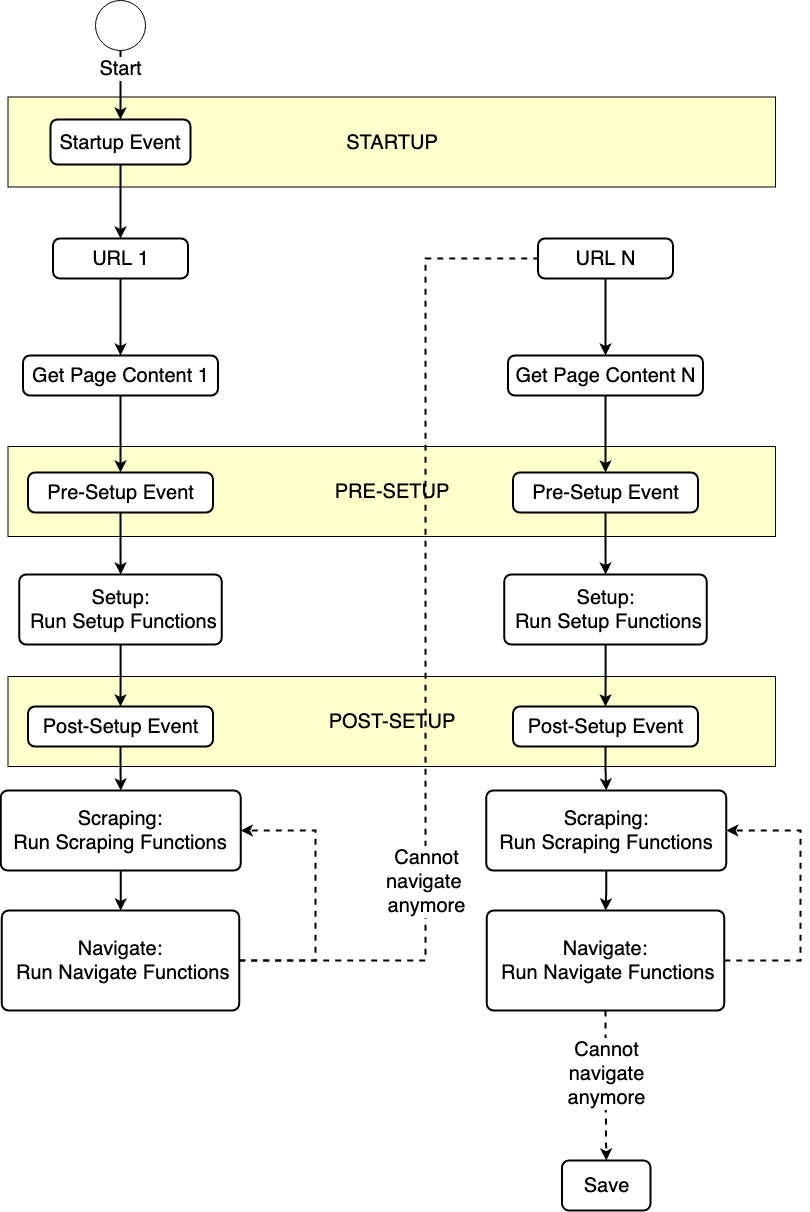

The diagram above was exported from draw.io. Its source (the exported page's mxGraphModel, read from the mxfile embedded in the PNG):
<mxGraphModel dx="1426" dy="832" grid="1" gridSize="10" guides="1" tooltips="1" connect="1" arrows="1" fold="1" page="1" pageScale="1" pageWidth="850" pageHeight="1100" math="0" shadow="0">
  <root>
    <mxCell id="0" />
    <mxCell id="1" parent="0" />
    <mxCell id="oXysuETSeabz0x-d-1CK-35" value="POST-SETUP" style="rounded=0;whiteSpace=wrap;html=1;fontSize=20;fillColor=#FFFFCC;" vertex="1" parent="1">
      <mxGeometry x="32.5" y="686" width="767.5" height="90" as="geometry" />
    </mxCell>
    <mxCell id="oXysuETSeabz0x-d-1CK-34" value="PRE-SETUP" style="rounded=0;whiteSpace=wrap;html=1;fontSize=20;fillColor=#FFFFCC;" vertex="1" parent="1">
      <mxGeometry x="32.5" y="456" width="767.5" height="90" as="geometry" />
    </mxCell>
    <mxCell id="oXysuETSeabz0x-d-1CK-4" value="STARTUP" style="rounded=0;whiteSpace=wrap;html=1;fontSize=20;fillColor=#FFFFCC;" vertex="1" parent="1">
      <mxGeometry x="32.5" y="106.5" width="767.5" height="90" as="geometry" />
    </mxCell>
    <mxCell id="oXysuETSeabz0x-d-1CK-6" style="edgeStyle=orthogonalEdgeStyle;rounded=0;orthogonalLoop=1;jettySize=auto;html=1;fontSize=20;strokeWidth=2;" edge="1" parent="1" source="oXysuETSeabz0x-d-1CK-3" target="oXysuETSeabz0x-d-1CK-5">
      <mxGeometry relative="1" as="geometry" />
    </mxCell>
    <mxCell id="oXysuETSeabz0x-d-1CK-3" value="&lt;font style=&quot;font-size: 20px;&quot;&gt;Start&lt;/font&gt;" style="shape=mxgraph.bpmn.shape;html=1;verticalLabelPosition=bottom;labelBackgroundColor=#ffffff;verticalAlign=top;align=center;perimeter=ellipsePerimeter;outlineConnect=0;outline=standard;symbol=general;fontSize=20;" vertex="1" parent="1">
      <mxGeometry x="120" y="10" width="50" height="50" as="geometry" />
    </mxCell>
    <mxCell id="oXysuETSeabz0x-d-1CK-19" style="edgeStyle=orthogonalEdgeStyle;rounded=0;orthogonalLoop=1;jettySize=auto;html=1;fontSize=20;strokeWidth=2;" edge="1" parent="1" source="oXysuETSeabz0x-d-1CK-5" target="oXysuETSeabz0x-d-1CK-8">
      <mxGeometry relative="1" as="geometry" />
    </mxCell>
    <mxCell id="oXysuETSeabz0x-d-1CK-5" value="&lt;font style=&quot;font-size: 20px;&quot;&gt;Startup Event&lt;/font&gt;" style="rounded=1;whiteSpace=wrap;html=1;absoluteArcSize=1;arcSize=14;strokeWidth=2;fontSize=20;" vertex="1" parent="1">
      <mxGeometry x="75" y="129" width="140" height="45" as="geometry" />
    </mxCell>
    <mxCell id="oXysuETSeabz0x-d-1CK-21" style="edgeStyle=orthogonalEdgeStyle;rounded=0;orthogonalLoop=1;jettySize=auto;html=1;entryX=0.5;entryY=0;entryDx=0;entryDy=0;fontSize=20;strokeWidth=2;" edge="1" parent="1" source="oXysuETSeabz0x-d-1CK-7" target="oXysuETSeabz0x-d-1CK-9">
      <mxGeometry relative="1" as="geometry" />
    </mxCell>
    <mxCell id="oXysuETSeabz0x-d-1CK-7" value="&lt;font style=&quot;font-size: 20px;&quot;&gt;Get Page Content 1&lt;/font&gt;" style="rounded=1;whiteSpace=wrap;html=1;absoluteArcSize=1;arcSize=14;strokeWidth=2;fontSize=20;" vertex="1" parent="1">
      <mxGeometry x="47.5" y="365" width="195" height="40" as="geometry" />
    </mxCell>
    <mxCell id="oXysuETSeabz0x-d-1CK-20" style="edgeStyle=orthogonalEdgeStyle;rounded=0;orthogonalLoop=1;jettySize=auto;html=1;fontSize=20;strokeWidth=2;" edge="1" parent="1" source="oXysuETSeabz0x-d-1CK-8" target="oXysuETSeabz0x-d-1CK-7">
      <mxGeometry relative="1" as="geometry" />
    </mxCell>
    <mxCell id="oXysuETSeabz0x-d-1CK-8" value="&lt;font style=&quot;font-size: 20px&quot;&gt;URL 1&lt;/font&gt;" style="rounded=1;whiteSpace=wrap;html=1;absoluteArcSize=1;arcSize=14;strokeWidth=2;fontSize=20;" vertex="1" parent="1">
      <mxGeometry x="77.5" y="248" width="135" height="40" as="geometry" />
    </mxCell>
    <mxCell id="oXysuETSeabz0x-d-1CK-23" style="edgeStyle=orthogonalEdgeStyle;rounded=0;orthogonalLoop=1;jettySize=auto;html=1;fontSize=20;strokeWidth=2;" edge="1" parent="1" source="oXysuETSeabz0x-d-1CK-9" target="oXysuETSeabz0x-d-1CK-10">
      <mxGeometry relative="1" as="geometry" />
    </mxCell>
    <mxCell id="oXysuETSeabz0x-d-1CK-9" value="&lt;font style=&quot;font-size: 20px;&quot;&gt;Pre-Setup Event&lt;/font&gt;" style="rounded=1;whiteSpace=wrap;html=1;absoluteArcSize=1;arcSize=14;strokeWidth=2;fontSize=20;" vertex="1" parent="1">
      <mxGeometry x="52.5" y="482" width="185" height="40" as="geometry" />
    </mxCell>
    <mxCell id="oXysuETSeabz0x-d-1CK-24" style="edgeStyle=orthogonalEdgeStyle;rounded=0;orthogonalLoop=1;jettySize=auto;html=1;fontSize=20;strokeWidth=2;" edge="1" parent="1" source="oXysuETSeabz0x-d-1CK-10" target="oXysuETSeabz0x-d-1CK-11">
      <mxGeometry relative="1" as="geometry" />
    </mxCell>
    <mxCell id="oXysuETSeabz0x-d-1CK-10" value="&lt;span style=&quot;font-size: 20px&quot;&gt;Setup:&lt;br style=&quot;font-size: 20px&quot;&gt;&amp;nbsp;Run Setup Functions&lt;/span&gt;" style="rounded=1;whiteSpace=wrap;html=1;absoluteArcSize=1;arcSize=14;strokeWidth=2;fontSize=20;" vertex="1" parent="1">
      <mxGeometry x="43.75" y="584" width="202.5" height="70" as="geometry" />
    </mxCell>
    <mxCell id="oXysuETSeabz0x-d-1CK-53" style="edgeStyle=orthogonalEdgeStyle;rounded=0;orthogonalLoop=1;jettySize=auto;html=1;entryX=0.5;entryY=0;entryDx=0;entryDy=0;shadow=0;fontSize=20;strokeColor=#000000;strokeWidth=2;" edge="1" parent="1" source="oXysuETSeabz0x-d-1CK-11" target="oXysuETSeabz0x-d-1CK-52">
      <mxGeometry relative="1" as="geometry" />
    </mxCell>
    <mxCell id="oXysuETSeabz0x-d-1CK-11" value="&lt;font style=&quot;font-size: 20px;&quot;&gt;Post-Setup Event&lt;/font&gt;" style="rounded=1;whiteSpace=wrap;html=1;absoluteArcSize=1;arcSize=14;strokeWidth=2;fontSize=20;" vertex="1" parent="1">
      <mxGeometry x="52.5" y="716" width="185" height="40" as="geometry" />
    </mxCell>
    <mxCell id="oXysuETSeabz0x-d-1CK-49" style="edgeStyle=orthogonalEdgeStyle;rounded=0;orthogonalLoop=1;jettySize=auto;html=1;entryX=0;entryY=0.5;entryDx=0;entryDy=0;fontSize=20;strokeWidth=2;shadow=0;dashed=1;" edge="1" parent="1" source="oXysuETSeabz0x-d-1CK-12">
      <mxGeometry relative="1" as="geometry">
        <mxPoint x="585" y="268" as="targetPoint" />
        <Array as="points">
          <mxPoint x="450" y="970" />
          <mxPoint x="450" y="268" />
        </Array>
      </mxGeometry>
    </mxCell>
    <mxCell id="oXysuETSeabz0x-d-1CK-56" value="Cannot&lt;br&gt;navigate &lt;br&gt;anymore" style="edgeLabel;html=1;align=center;verticalAlign=middle;resizable=0;points=[];fontSize=20;" vertex="1" connectable="0" parent="oXysuETSeabz0x-d-1CK-49">
      <mxGeometry x="-0.3486" y="-1" relative="1" as="geometry">
        <mxPoint x="-1" y="66.75" as="offset" />
      </mxGeometry>
    </mxCell>
    <mxCell id="oXysuETSeabz0x-d-1CK-55" style="edgeStyle=orthogonalEdgeStyle;rounded=0;orthogonalLoop=1;jettySize=auto;html=1;entryX=1;entryY=0.5;entryDx=0;entryDy=0;shadow=0;fontSize=20;strokeColor=#000000;strokeWidth=2;dashed=1;" edge="1" parent="1" source="oXysuETSeabz0x-d-1CK-12" target="oXysuETSeabz0x-d-1CK-52">
      <mxGeometry relative="1" as="geometry">
        <Array as="points">
          <mxPoint x="340" y="970" />
          <mxPoint x="340" y="840" />
        </Array>
      </mxGeometry>
    </mxCell>
    <mxCell id="oXysuETSeabz0x-d-1CK-12" value="&lt;span style=&quot;font-size: 20px&quot;&gt;Navigate:&lt;br style=&quot;font-size: 20px&quot;&gt;&amp;nbsp;Run Navigate Functions&lt;/span&gt;" style="rounded=1;whiteSpace=wrap;html=1;absoluteArcSize=1;arcSize=14;strokeWidth=2;fontSize=20;" vertex="1" parent="1">
      <mxGeometry x="26.25" y="920" width="237.5" height="100" as="geometry" />
    </mxCell>
    <mxCell id="oXysuETSeabz0x-d-1CK-50" value="Save" style="rounded=1;whiteSpace=wrap;html=1;absoluteArcSize=1;arcSize=14;strokeWidth=2;fontSize=20;" vertex="1" parent="1">
      <mxGeometry x="586.5" y="1170" width="88.5" height="50" as="geometry" />
    </mxCell>
    <mxCell id="oXysuETSeabz0x-d-1CK-54" style="edgeStyle=orthogonalEdgeStyle;rounded=0;orthogonalLoop=1;jettySize=auto;html=1;shadow=0;fontSize=20;strokeColor=#000000;strokeWidth=2;" edge="1" parent="1" source="oXysuETSeabz0x-d-1CK-52" target="oXysuETSeabz0x-d-1CK-12">
      <mxGeometry relative="1" as="geometry" />
    </mxCell>
    <mxCell id="oXysuETSeabz0x-d-1CK-52" value="&lt;font style=&quot;font-size: 20px&quot;&gt;Scraping:&lt;br&gt;Run Scraping Functions&lt;br&gt;&lt;/font&gt;" style="rounded=1;whiteSpace=wrap;html=1;absoluteArcSize=1;arcSize=14;strokeWidth=2;fontSize=20;" vertex="1" parent="1">
      <mxGeometry x="25.25" y="800" width="240" height="80" as="geometry" />
    </mxCell>
    <mxCell id="oXysuETSeabz0x-d-1CK-57" style="edgeStyle=orthogonalEdgeStyle;rounded=0;orthogonalLoop=1;jettySize=auto;html=1;entryX=0.5;entryY=0;entryDx=0;entryDy=0;fontSize=20;strokeWidth=2;" edge="1" parent="1" source="oXysuETSeabz0x-d-1CK-58" target="oXysuETSeabz0x-d-1CK-62">
      <mxGeometry relative="1" as="geometry" />
    </mxCell>
    <mxCell id="oXysuETSeabz0x-d-1CK-58" value="&lt;font style=&quot;font-size: 20px&quot;&gt;Get Page Content N&lt;/font&gt;" style="rounded=1;whiteSpace=wrap;html=1;absoluteArcSize=1;arcSize=14;strokeWidth=2;fontSize=20;" vertex="1" parent="1">
      <mxGeometry x="532.5" y="365" width="195" height="40" as="geometry" />
    </mxCell>
    <mxCell id="oXysuETSeabz0x-d-1CK-59" style="edgeStyle=orthogonalEdgeStyle;rounded=0;orthogonalLoop=1;jettySize=auto;html=1;fontSize=20;strokeWidth=2;" edge="1" parent="1" source="oXysuETSeabz0x-d-1CK-60" target="oXysuETSeabz0x-d-1CK-58">
      <mxGeometry relative="1" as="geometry" />
    </mxCell>
    <mxCell id="oXysuETSeabz0x-d-1CK-60" value="&lt;font style=&quot;font-size: 20px&quot;&gt;URL N&lt;/font&gt;" style="rounded=1;whiteSpace=wrap;html=1;absoluteArcSize=1;arcSize=14;strokeWidth=2;fontSize=20;" vertex="1" parent="1">
      <mxGeometry x="562.5" y="248" width="135" height="40" as="geometry" />
    </mxCell>
    <mxCell id="oXysuETSeabz0x-d-1CK-61" style="edgeStyle=orthogonalEdgeStyle;rounded=0;orthogonalLoop=1;jettySize=auto;html=1;fontSize=20;strokeWidth=2;" edge="1" parent="1" source="oXysuETSeabz0x-d-1CK-62" target="oXysuETSeabz0x-d-1CK-64">
      <mxGeometry relative="1" as="geometry" />
    </mxCell>
    <mxCell id="oXysuETSeabz0x-d-1CK-62" value="&lt;font style=&quot;font-size: 20px;&quot;&gt;Pre-Setup Event&lt;/font&gt;" style="rounded=1;whiteSpace=wrap;html=1;absoluteArcSize=1;arcSize=14;strokeWidth=2;fontSize=20;" vertex="1" parent="1">
      <mxGeometry x="537.5" y="482" width="185" height="40" as="geometry" />
    </mxCell>
    <mxCell id="oXysuETSeabz0x-d-1CK-63" style="edgeStyle=orthogonalEdgeStyle;rounded=0;orthogonalLoop=1;jettySize=auto;html=1;fontSize=20;strokeWidth=2;" edge="1" parent="1" source="oXysuETSeabz0x-d-1CK-64" target="oXysuETSeabz0x-d-1CK-66">
      <mxGeometry relative="1" as="geometry" />
    </mxCell>
    <mxCell id="oXysuETSeabz0x-d-1CK-64" value="&lt;span style=&quot;font-size: 20px&quot;&gt;Setup:&lt;br style=&quot;font-size: 20px&quot;&gt;&amp;nbsp;Run Setup Functions&lt;/span&gt;" style="rounded=1;whiteSpace=wrap;html=1;absoluteArcSize=1;arcSize=14;strokeWidth=2;fontSize=20;" vertex="1" parent="1">
      <mxGeometry x="528.75" y="584" width="202.5" height="70" as="geometry" />
    </mxCell>
    <mxCell id="oXysuETSeabz0x-d-1CK-65" style="edgeStyle=orthogonalEdgeStyle;rounded=0;orthogonalLoop=1;jettySize=auto;html=1;entryX=0.5;entryY=0;entryDx=0;entryDy=0;shadow=0;fontSize=20;strokeColor=#000000;strokeWidth=2;" edge="1" parent="1" source="oXysuETSeabz0x-d-1CK-66" target="oXysuETSeabz0x-d-1CK-70">
      <mxGeometry relative="1" as="geometry" />
    </mxCell>
    <mxCell id="oXysuETSeabz0x-d-1CK-66" value="&lt;font style=&quot;font-size: 20px;&quot;&gt;Post-Setup Event&lt;/font&gt;" style="rounded=1;whiteSpace=wrap;html=1;absoluteArcSize=1;arcSize=14;strokeWidth=2;fontSize=20;" vertex="1" parent="1">
      <mxGeometry x="537.5" y="716" width="185" height="40" as="geometry" />
    </mxCell>
    <mxCell id="oXysuETSeabz0x-d-1CK-67" style="edgeStyle=orthogonalEdgeStyle;rounded=0;orthogonalLoop=1;jettySize=auto;html=1;entryX=1;entryY=0.5;entryDx=0;entryDy=0;shadow=0;fontSize=20;strokeColor=#000000;strokeWidth=2;dashed=1;" edge="1" parent="1" source="oXysuETSeabz0x-d-1CK-68" target="oXysuETSeabz0x-d-1CK-70">
      <mxGeometry relative="1" as="geometry">
        <Array as="points">
          <mxPoint x="825" y="970" />
          <mxPoint x="825" y="840" />
        </Array>
      </mxGeometry>
    </mxCell>
    <mxCell id="oXysuETSeabz0x-d-1CK-71" style="edgeStyle=orthogonalEdgeStyle;rounded=0;orthogonalLoop=1;jettySize=auto;html=1;entryX=0.5;entryY=0;entryDx=0;entryDy=0;shadow=0;dashed=1;fontSize=20;strokeColor=#000000;strokeWidth=2;" edge="1" parent="1" source="oXysuETSeabz0x-d-1CK-68" target="oXysuETSeabz0x-d-1CK-50">
      <mxGeometry relative="1" as="geometry" />
    </mxCell>
    <mxCell id="oXysuETSeabz0x-d-1CK-72" value="Cannot&lt;br&gt;navigate&lt;br&gt;anymore" style="edgeLabel;html=1;align=center;verticalAlign=middle;resizable=0;points=[];fontSize=20;" vertex="1" connectable="0" parent="oXysuETSeabz0x-d-1CK-71">
      <mxGeometry x="-0.3857" y="-1" relative="1" as="geometry">
        <mxPoint x="0.9" y="16" as="offset" />
      </mxGeometry>
    </mxCell>
    <mxCell id="oXysuETSeabz0x-d-1CK-68" value="&lt;span style=&quot;font-size: 20px&quot;&gt;Navigate:&lt;br style=&quot;font-size: 20px&quot;&gt;&amp;nbsp;Run Navigate Functions&lt;/span&gt;" style="rounded=1;whiteSpace=wrap;html=1;absoluteArcSize=1;arcSize=14;strokeWidth=2;fontSize=20;" vertex="1" parent="1">
      <mxGeometry x="511.25" y="920" width="237.5" height="100" as="geometry" />
    </mxCell>
    <mxCell id="oXysuETSeabz0x-d-1CK-69" style="edgeStyle=orthogonalEdgeStyle;rounded=0;orthogonalLoop=1;jettySize=auto;html=1;shadow=0;fontSize=20;strokeColor=#000000;strokeWidth=2;" edge="1" parent="1" source="oXysuETSeabz0x-d-1CK-70" target="oXysuETSeabz0x-d-1CK-68">
      <mxGeometry relative="1" as="geometry" />
    </mxCell>
    <mxCell id="oXysuETSeabz0x-d-1CK-70" value="&lt;font style=&quot;font-size: 20px&quot;&gt;Scraping:&lt;br&gt;Run Scraping Functions&lt;br&gt;&lt;/font&gt;" style="rounded=1;whiteSpace=wrap;html=1;absoluteArcSize=1;arcSize=14;strokeWidth=2;fontSize=20;" vertex="1" parent="1">
      <mxGeometry x="510.75" y="800" width="240" height="80" as="geometry" />
    </mxCell>
  </root>
</mxGraphModel>